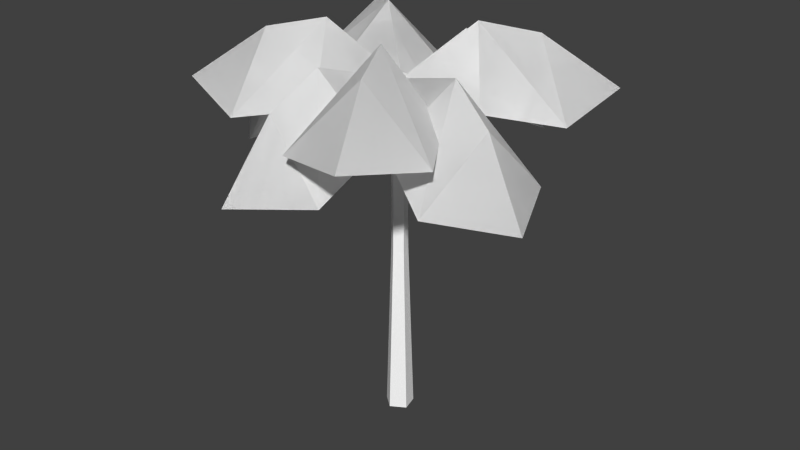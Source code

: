 # Source: SI_PalmTree_Improved.blend  (saved by Blender 2.70.0; exported with 4.5.12 LTS)
import bpy
from mathutils import Matrix  # noqa: F401  (used for matrix-valued properties, if any)

bpy.ops.wm.read_factory_settings(use_empty=True)
scene = bpy.context.scene
scene.name = 'Scene'

# ---- collections
col_collection_1 = bpy.data.collections.new('Collection 1'); scene.collection.children.link(col_collection_1)

# ---- materials (node trees are filled in below, after node groups)
mat_yasi_01 = bpy.data.materials.new('yasi_01')
mat_yasi_01.alpha_threshold = 0.0
mat_yasi_01.use_transparent_shadow = False
mat_yasi_01.diffuse_color = (1.0, 1.0, 1.0, 1.0)
mat_yasi_01.specular_color = (0.0, 0.0, 0.0)
mat_yasi_01.roughness = 0.5
mat_yasi_01.specular_intensity = 1.0
mat_yasi_01.line_color = (0.0, 0.0, 0.0, 1.0)
mat_yasi = bpy.data.materials.new('yasi')
mat_yasi.alpha_threshold = 0.0
mat_yasi.use_transparent_shadow = False
mat_yasi.diffuse_color = (1.0, 1.0, 1.0, 1.0)
mat_yasi.specular_color = (0.0, 0.0, 0.0)
mat_yasi.roughness = 0.5
mat_yasi.specular_intensity = 1.0
mat_yasi.line_color = (0.0, 0.0, 0.0, 1.0)
mat_yasi_01_dup = bpy.data.materials.new('yasi_01_dup')
mat_yasi_01_dup.alpha_threshold = 0.0
mat_yasi_01_dup.use_transparent_shadow = False
mat_yasi_01_dup.diffuse_color = (1.0, 1.0, 1.0, 1.0)
mat_yasi_01_dup.roughness = 0.5
mat_yasi_01_dup.line_color = (0.0, 0.0, 0.0, 1.0)

# ---- material node trees

# ---- world
world_world = bpy.data.worlds.new('World'); scene.world = world_world
world_world.color = (0.05088, 0.05088, 0.05088)
world_world.use_sun_shadow = False
world_world.sun_shadow_jitter_overblur = 0.0
world_world.cycles.sampling_method = 'MANUAL'
world_world.cycles.sample_map_resolution = 256

# ---- meshes
me_r0 = bpy.data.meshes.new('r0')
me_r0.from_pydata([(0.01314, 0.000593, 0.03461), (0.0522, 0.000105, 0.01019), (0.01443, 0.482, 0.01924), (0.0376, 0.482, 0.004345), (0.0146, 0.9557, 0.01654), (0.03511, 0.9557, 0.003359), (-0.02202, 0.000105, 0.005312), (-0.007074, 0.482, 0.001588), (-0.004444, 0.9557, 0.0009179), (0.04097, 0.000105, -0.03424), (0.03098, 0.482, -0.02213), (0.02925, 0.9557, -0.02008), (-0.004932, -0.000871, -0.03766), (0.003405, 0.482, -0.02433), (0.004834, 0.9557, -0.02203), (0.0292, 0.8846, 0.4077), (0.2448, 0.921, 0.4727), (0.161, 1.059, 0.2934), (0.3333, 0.8846, 0.2659), (0.09775, 1.089, 0.1575), (0.2278, 0.9086, 0.09657), (0.02158, 0.945, -0.005968), (0.4188, 0.8846, -0.1202), (0.4259, 0.921, -0.3452), (0.2741, 1.059, -0.2181), (0.2032, 0.8846, -0.3775), (0.1593, 1.089, -0.1214), (0.0667, 0.9086, -0.2321), (-0.3897, 0.8846, 0.03739), (-0.436, 0.921, 0.2583), (-0.2644, 1.059, 0.1593), (-0.2222, 0.8846, 0.3286), (-0.1343, 1.089, 0.08427), (-0.06221, 0.9086, 0.2091), (-0.1601, 0.8846, -0.3775), (-0.3833, 0.921, -0.3452), (-0.2315, 1.059, -0.2181), (-0.3763, 0.8846, -0.1202), (-0.1167, 1.089, -0.1214), (-0.2093, 0.9086, -0.01124), (-0.03291, 0.9086, 0.2179), (-0.02412, 0.9086, -0.2321), (0.2519, 0.9086, -0.01124), (-0.2063, 0.9086, -0.04054), (0.1183, 0.8528, 0.1944), (-0.03891, 1.02, 0.2195), (0.09891, 0.7618, 0.3727), (-0.06975, 0.9395, 0.346), (-0.101, 0.7415, 0.4805), (-0.2268, 0.7575, 0.2903), (0.0212, 0.9477, -0.003587), (0.2305, 0.8517, -0.08131), (0.2449, 1.02, 0.07536), (0.4055, 0.7591, -0.04713), (0.3674, 0.9387, 0.1172), (0.4965, 0.7399, 0.1609), (-0.3363, 0.7544, -0.1401), (-0.4755, 0.7409, 0.04052), (-0.3393, 0.9391, 0.02312), (-0.3092, 0.7646, 0.1946), (-0.21, 1.02, 0.01028), (-0.1349, 0.8556, 0.1536), (-0.1586, 0.8467, -0.1335), (0.2974, 0.759, 0.2705), (0.2241, 0.7652, -0.3396), (0.06998, 0.7433, -0.5062), (0.05258, 0.9401, -0.3679), (-0.1102, 0.7552, -0.3672), (0.03974, 1.02, -0.2378), (-0.104, 0.8459, -0.1882), (0.1831, 0.8546, -0.1644), (0.1376, 0.8517, 0.1908), (-0.1612, 0.849, 0.1241), (0.0292, 0.8846, 0.4077), (0.2448, 0.921, 0.4727), (0.161, 1.059, 0.2934), (0.3333, 0.8846, 0.2659), (0.09775, 1.089, 0.1575), (0.2278, 0.9086, 0.09657), (0.02158, 0.945, -0.005968), (0.4188, 0.8846, -0.1202), (0.4259, 0.921, -0.3452), (0.2741, 1.059, -0.2181), (0.2032, 0.8846, -0.3775), (0.1593, 1.089, -0.1214), (0.0667, 0.9086, -0.2321), (-0.3897, 0.8846, 0.03739), (-0.436, 0.921, 0.2583), (-0.2644, 1.059, 0.1593), (-0.2222, 0.8846, 0.3286), (-0.1343, 1.089, 0.08427), (-0.06221, 0.9086, 0.2091), (-0.1601, 0.8846, -0.3775), (-0.3833, 0.921, -0.3452), (-0.2315, 1.059, -0.2181), (-0.3763, 0.8846, -0.1202), (-0.1167, 1.089, -0.1214), (-0.2093, 0.9086, -0.01124), (-0.03291, 0.9086, 0.2179), (-0.02412, 0.9086, -0.2321), (0.2519, 0.9086, -0.01124), (-0.2063, 0.9086, -0.04054), (0.1183, 0.8528, 0.1944), (-0.03891, 1.02, 0.2195), (0.09891, 0.7618, 0.3727), (-0.06975, 0.9395, 0.346), (-0.101, 0.7415, 0.4805), (-0.2268, 0.7575, 0.2903), (0.0212, 0.9477, -0.003587), (0.2305, 0.8517, -0.08131), (0.2449, 1.02, 0.07536), (0.4055, 0.7591, -0.04713), (0.3674, 0.9387, 0.1172), (0.4965, 0.7399, 0.1609), (-0.3363, 0.7544, -0.1401), (-0.4755, 0.7409, 0.04052), (-0.3393, 0.9391, 0.02312), (-0.3092, 0.7646, 0.1946), (-0.21, 1.02, 0.01028), (-0.1349, 0.8556, 0.1536), (-0.1586, 0.8467, -0.1335), (0.2974, 0.759, 0.2705), (0.2241, 0.7652, -0.3396), (0.06998, 0.7433, -0.5062), (0.05258, 0.9401, -0.3679), (-0.1102, 0.7552, -0.3672), (0.03974, 1.02, -0.2378), (-0.104, 0.8459, -0.1882), (0.1831, 0.8546, -0.1644), (0.1376, 0.8517, 0.1908), (-0.1612, 0.849, 0.1241)], [], [(0, 1, 2), (3, 2, 1), (2, 3, 4), (5, 4, 3), (6, 0, 7), (7, 0, 2), (7, 2, 8), (4, 8, 2), (1, 9, 3), (10, 3, 9), (3, 10, 5), (11, 5, 10), (9, 12, 10), (13, 10, 12), (10, 13, 11), (14, 11, 13), (12, 6, 13), (7, 13, 6), (13, 7, 14), (8, 14, 7), (15, 16, 17), (18, 17, 16), (17, 18, 19), (20, 19, 18), (19, 20, 21), (22, 23, 24), (25, 24, 23), (24, 25, 26), (27, 26, 25), (26, 27, 21), (28, 29, 30), (31, 30, 29), (30, 31, 32), (33, 32, 31), (32, 33, 21), (34, 35, 36), (37, 36, 35), (36, 37, 38), (39, 38, 37), (38, 39, 21), (17, 19, 15), (40, 15, 19), (36, 38, 34), (41, 34, 38), (24, 26, 22), (42, 22, 26), (30, 32, 28), (43, 28, 32), (40, 19, 21), (42, 26, 21), (43, 32, 21), (41, 38, 21), (72, 49, 45), (47, 45, 49), (44, 45, 46), (71, 63, 52), (54, 52, 63), (51, 52, 53), (56, 57, 58), (59, 58, 57), (58, 59, 60), (61, 60, 59), (60, 61, 50), (47, 46, 45), (46, 47, 48), (58, 60, 56), (62, 56, 60), (54, 53, 52), (53, 54, 55), (49, 48, 47), (63, 55, 54), (62, 60, 50), (64, 65, 66), (67, 66, 65), (66, 67, 68), (69, 68, 67), (66, 68, 64), (70, 64, 68), (72, 45, 50), (45, 44, 50), (71, 52, 50), (52, 51, 50), (68, 69, 50), (70, 68, 50), (4, 5, 11), (8, 4, 11), (14, 8, 11), (73, 75, 74), (76, 74, 75), (75, 77, 76), (78, 76, 77), (77, 79, 78), (80, 82, 81), (83, 81, 82), (82, 84, 83), (85, 83, 84), (84, 79, 85), (86, 88, 87), (89, 87, 88), (88, 90, 89), (91, 89, 90), (90, 79, 91), (92, 94, 93), (95, 93, 94), (94, 96, 95), (97, 95, 96), (96, 79, 97), (75, 73, 77), (98, 77, 73), (94, 92, 96), (99, 96, 92), (82, 80, 84), (100, 84, 80), (88, 86, 90), (101, 90, 86), (98, 79, 77), (100, 79, 84), (101, 79, 90), (99, 79, 96), (130, 103, 107), (105, 107, 103), (102, 104, 103), (129, 110, 121), (112, 121, 110), (109, 111, 110), (114, 116, 115), (117, 115, 116), (116, 118, 117), (119, 117, 118), (118, 108, 119), (105, 103, 104), (104, 106, 105), (116, 114, 118), (120, 118, 114), (112, 110, 111), (111, 113, 112), (107, 105, 106), (121, 112, 113), (120, 108, 118), (122, 124, 123), (125, 123, 124), (124, 126, 125), (127, 125, 126), (124, 122, 126), (128, 126, 122), (130, 108, 103), (103, 108, 102), (129, 108, 110), (110, 108, 109), (126, 108, 127), (128, 108, 126)])
me_r0.polygons.foreach_set('material_index', [1, 1, 1, 1, 1, 1, 1, 1, 1, 1, 1, 1, 1, 1, 1, 1, 1, 1, 1, 1, 0, 0, 0, 0, 0, 0, 0, 0, 0, 0, 0, 0, 0, 0, 0, 0, 0, 0, 0, 0, 0, 0, 0, 0, 0, 0, 0, 0, 0, 0, 0, 0, 0, 0, 0, 0, 0, 0, 0, 0, 0, 0, 0, 0, 0, 0, 0, 0, 0, 0, 0, 0, 0, 0, 0, 0, 0, 0, 0, 0, 0, 0, 0, 0, 1, 1, 1, 2, 2, 2, 2, 2, 2, 2, 2, 2, 2, 2, 2, 2, 2, 2, 2, 2, 2, 2, 2, 2, 2, 2, 2, 2, 2, 2, 2, 2, 2, 2, 2, 2, 2, 2, 2, 2, 2, 2, 2, 2, 2, 2, 2, 2, 2, 2, 2, 2, 2, 2, 2, 2, 2, 2, 2, 2, 2, 2, 2, 2, 2, 2, 2])
_uv = me_r0.uv_layers.new(name='UVMap')
_uv.uv.foreach_set('vector', [5.197, 0.9688, 5.406, 0.9707, 5.197, 0.01758, 5.406, 0.01758, 5.197, 0.01758, 5.406, 0.9707, 5.197, 0.01758, 5.406, 0.01758, 5.197, -2.961, 5.406, -2.961, 5.197, -2.961, 5.406, 0.01758, 4.994, 0.9688, 5.197, 0.9688, 4.994, 0.01758, 4.994, 0.01758, 5.197, 0.9688, 5.197, 0.01758, 4.994, 0.01758, 5.197, 0.01758, 4.994, -2.961, 5.197, -2.961, 4.994, -2.961, 5.197, 0.01758, 5.406, 0.9707, 5.596, 0.9707, 5.406, 0.01758, 5.596, 0.01758, 5.406, 0.01758, 5.596, 0.9707, 5.406, 0.01758, 5.596, 0.01758, 5.406, -2.961, 5.596, -2.961, 5.406, -2.961, 5.596, 0.01758, 5.596, 0.9707, 5.791, 0.9727, 5.596, 0.01758, 5.791, 0.01758, 5.596, 0.01758, 5.791, 0.9727, 5.596, 0.01758, 5.791, 0.01758, 5.596, -2.961, 5.791, -2.961, 5.596, -2.961, 5.791, 0.01758, 5.791, 0.9727, 5.973, 0.9688, 5.791, 0.01758, 5.973, 0.01758, 5.791, 0.01758, 5.973, 0.9688, 5.791, 0.01758, 5.973, 0.01758, 5.791, -2.961, 5.973, -2.961, 5.791, -2.961, 5.973, 0.01758, -0.004395, 0.2842, 0.4976, 0.08008, 0.4976, 0.3428, 0.9985, 0.2842, 0.4976, 0.3428, 0.4976, 0.08008, 0.4976, 0.3428, 0.9985, 0.2842, 0.4976, 0.6055, 0.9985, 0.6094, 0.4976, 0.6055, 0.9985, 0.2842, 0.4976, 0.6055, 0.9985, 0.6094, 0.4976, 0.9834, -0.004395, 0.2842, 0.4976, 0.08008, 0.4976, 0.3428, 0.9985, 0.2842, 0.4976, 0.3428, 0.4976, 0.08008, 0.4976, 0.3428, 0.9985, 0.2842, 0.4976, 0.6055, 0.9985, 0.6094, 0.4976, 0.6055, 0.9985, 0.2842, 0.4976, 0.6055, 0.9985, 0.6094, 0.4976, 0.9834, -0.004395, 0.2842, 0.4976, 0.08008, 0.4976, 0.3428, 0.9985, 0.2842, 0.4976, 0.3428, 0.4976, 0.08008, 0.4976, 0.3428, 0.9985, 0.2842, 0.4976, 0.6055, 0.9985, 0.6094, 0.4976, 0.6055, 0.9985, 0.2842, 0.4976, 0.6055, 0.9985, 0.6094, 0.4976, 0.9834, -0.004395, 0.2842, 0.4976, 0.08008, 0.4976, 0.3428, 0.9985, 0.2842, 0.4976, 0.3428, 0.4976, 0.08008, 0.4976, 0.3428, 0.9985, 0.2842, 0.4976, 0.6055, 0.9985, 0.6094, 0.4976, 0.6055, 0.9985, 0.2842, 0.4976, 0.6055, 0.9985, 0.6094, 0.4976, 0.9834, 0.4976, 0.3428, 0.4976, 0.6055, -0.004395, 0.2842, -0.004395, 0.6094, -0.004395, 0.2842, 0.4976, 0.6055, 0.4976, 0.3428, 0.4976, 0.6055, -0.004395, 0.2842, -0.004395, 0.6094, -0.004395, 0.2842, 0.4976, 0.6055, 0.4976, 0.3428, 0.4976, 0.6055, -0.004395, 0.2842, -0.004395, 0.6094, -0.004395, 0.2842, 0.4976, 0.6055, 0.4976, 0.3428, 0.4976, 0.6055, -0.004395, 0.2842, -0.004395, 0.6094, -0.004395, 0.2842, 0.4976, 0.6055, -0.004395, 0.6094, 0.4976, 0.6055, 0.4976, 0.9834, -0.004395, 0.6094, 0.4976, 0.6055, 0.4976, 0.9834, -0.004395, 0.6094, 0.4976, 0.6055, 0.4976, 0.9834, -0.004395, 0.6094, 0.4976, 0.6055, 0.4976, 0.9834, -0.004395, 0.6094, -0.004395, 0.2842, 0.4976, 0.6055, 0.4976, 0.3428, 0.4976, 0.6055, -0.004395, 0.2842, 0.9985, 0.6094, 0.4976, 0.6055, 0.9985, 0.2842, -0.004395, 0.6094, -0.004395, 0.2842, 0.4976, 0.6055, 0.4976, 0.3428, 0.4976, 0.6055, -0.004395, 0.2842, 0.9985, 0.6094, 0.4976, 0.6055, 0.9985, 0.2842, -0.004395, 0.2842, 0.4976, 0.08008, 0.4976, 0.3428, 0.9985, 0.2842, 0.4976, 0.3428, 0.4976, 0.08008, 0.4976, 0.3428, 0.9985, 0.2842, 0.4976, 0.6055, 0.9985, 0.6094, 0.4976, 0.6055, 0.9985, 0.2842, 0.4976, 0.6055, 0.9985, 0.6094, 0.4976, 0.9834, 0.4976, 0.3428, 0.9985, 0.2842, 0.4976, 0.6055, 0.9985, 0.2842, 0.4976, 0.3428, 0.4976, 0.08008, 0.4976, 0.3428, 0.4976, 0.6055, -0.004395, 0.2842, -0.004395, 0.6094, -0.004395, 0.2842, 0.4976, 0.6055, 0.4976, 0.3428, 0.9985, 0.2842, 0.4976, 0.6055, 0.9985, 0.2842, 0.4976, 0.3428, 0.4976, 0.08008, -0.004395, 0.2842, 0.4976, 0.08008, 0.4976, 0.3428, -0.004395, 0.2842, 0.4976, 0.08008, 0.4976, 0.3428, -0.004395, 0.6094, 0.4976, 0.6055, 0.4976, 0.9834, -0.004395, 0.2842, 0.4976, 0.08008, 0.4976, 0.3428, 0.9985, 0.2842, 0.4976, 0.3428, 0.4976, 0.08008, 0.4976, 0.3428, 0.9985, 0.2842, 0.4976, 0.6055, 0.9985, 0.6094, 0.4976, 0.6055, 0.9985, 0.2842, 0.4976, 0.3428, 0.4976, 0.6055, -0.004395, 0.2842, -0.004395, 0.6094, -0.004395, 0.2842, 0.4976, 0.6055, -0.004395, 0.6094, 0.4976, 0.6055, 0.4976, 0.9834, 0.4976, 0.6055, 0.9985, 0.6094, 0.4976, 0.9834, -0.004395, 0.6094, 0.4976, 0.6055, 0.4976, 0.9834, 0.4976, 0.6055, 0.9985, 0.6094, 0.4976, 0.9834, 0.4976, 0.6055, 0.9985, 0.6094, 0.4976, 0.9834, -0.004395, 0.6094, 0.4976, 0.6055, 0.4976, 0.9834, 2.365, 0.8066, 2.357, 0.4766, -0.5, 1.0, 2.365, 1.156, 2.357, 0.8418, -0.5, 1.0, 2.357, -0.4766, 2.365, -0.8066, -0.5, -1.0, -0.004395, 0.2842, 0.4976, 0.3428, 0.4976, 0.08008, 0.9985, 0.2842, 0.4976, 0.08008, 0.4976, 0.3428, 0.4976, 0.3428, 0.4976, 0.6055, 0.9985, 0.2842, 0.9985, 0.6094, 0.9985, 0.2842, 0.4976, 0.6055, 0.4976, 0.6055, 0.4976, 0.9834, 0.9985, 0.6094, -0.004395, 0.2842, 0.4976, 0.3428, 0.4976, 0.08008, 0.9985, 0.2842, 0.4976, 0.08008, 0.4976, 0.3428, 0.4976, 0.3428, 0.4976, 0.6055, 0.9985, 0.2842, 0.9985, 0.6094, 0.9985, 0.2842, 0.4976, 0.6055, 0.4976, 0.6055, 0.4976, 0.9834, 0.9985, 0.6094, -0.004395, 0.2842, 0.4976, 0.3428, 0.4976, 0.08008, 0.9985, 0.2842, 0.4976, 0.08008, 0.4976, 0.3428, 0.4976, 0.3428, 0.4976, 0.6055, 0.9985, 0.2842, 0.9985, 0.6094, 0.9985, 0.2842, 0.4976, 0.6055, 0.4976, 0.6055, 0.4976, 0.9834, 0.9985, 0.6094, -0.004395, 0.2842, 0.4976, 0.3428, 0.4976, 0.08008, 0.9985, 0.2842, 0.4976, 0.08008, 0.4976, 0.3428, 0.4976, 0.3428, 0.4976, 0.6055, 0.9985, 0.2842, 0.9985, 0.6094, 0.9985, 0.2842, 0.4976, 0.6055, 0.4976, 0.6055, 0.4976, 0.9834, 0.9985, 0.6094, 0.4976, 0.3428, -0.004395, 0.2842, 0.4976, 0.6055, -0.004395, 0.6094, 0.4976, 0.6055, -0.004395, 0.2842, 0.4976, 0.3428, -0.004395, 0.2842, 0.4976, 0.6055, -0.004395, 0.6094, 0.4976, 0.6055, -0.004395, 0.2842, 0.4976, 0.3428, -0.004395, 0.2842, 0.4976, 0.6055, -0.004395, 0.6094, 0.4976, 0.6055, -0.004395, 0.2842, 0.4976, 0.3428, -0.004395, 0.2842, 0.4976, 0.6055, -0.004395, 0.6094, 0.4976, 0.6055, -0.004395, 0.2842, -0.004395, 0.6094, 0.4976, 0.9834, 0.4976, 0.6055, -0.004395, 0.6094, 0.4976, 0.9834, 0.4976, 0.6055, -0.004395, 0.6094, 0.4976, 0.9834, 0.4976, 0.6055, -0.004395, 0.6094, 0.4976, 0.9834, 0.4976, 0.6055, -0.004395, 0.6094, 0.4976, 0.6055, -0.004395, 0.2842, 0.4976, 0.3428, -0.004395, 0.2842, 0.4976, 0.6055, 0.9985, 0.6094, 0.9985, 0.2842, 0.4976, 0.6055, -0.004395, 0.6094, 0.4976, 0.6055, -0.004395, 0.2842, 0.4976, 0.3428, -0.004395, 0.2842, 0.4976, 0.6055, 0.9985, 0.6094, 0.9985, 0.2842, 0.4976, 0.6055, -0.004395, 0.2842, 0.4976, 0.3428, 0.4976, 0.08008, 0.9985, 0.2842, 0.4976, 0.08008, 0.4976, 0.3428, 0.4976, 0.3428, 0.4976, 0.6055, 0.9985, 0.2842, 0.9985, 0.6094, 0.9985, 0.2842, 0.4976, 0.6055, 0.4976, 0.6055, 0.4976, 0.9834, 0.9985, 0.6094, 0.4976, 0.3428, 0.4976, 0.6055, 0.9985, 0.2842, 0.9985, 0.2842, 0.4976, 0.08008, 0.4976, 0.3428, 0.4976, 0.3428, -0.004395, 0.2842, 0.4976, 0.6055, -0.004395, 0.6094, 0.4976, 0.6055, -0.004395, 0.2842, 0.4976, 0.3428, 0.4976, 0.6055, 0.9985, 0.2842, 0.9985, 0.2842, 0.4976, 0.08008, 0.4976, 0.3428, -0.004395, 0.2842, 0.4976, 0.3428, 0.4976, 0.08008, -0.004395, 0.2842, 0.4976, 0.3428, 0.4976, 0.08008, -0.004395, 0.6094, 0.4976, 0.9834, 0.4976, 0.6055, -0.004395, 0.2842, 0.4976, 0.3428, 0.4976, 0.08008, 0.9985, 0.2842, 0.4976, 0.08008, 0.4976, 0.3428, 0.4976, 0.3428, 0.4976, 0.6055, 0.9985, 0.2842, 0.9985, 0.6094, 0.9985, 0.2842, 0.4976, 0.6055, 0.4976, 0.3428, -0.004395, 0.2842, 0.4976, 0.6055, -0.004395, 0.6094, 0.4976, 0.6055, -0.004395, 0.2842, -0.004395, 0.6094, 0.4976, 0.9834, 0.4976, 0.6055, 0.4976, 0.6055, 0.4976, 0.9834, 0.9985, 0.6094, -0.004395, 0.6094, 0.4976, 0.9834, 0.4976, 0.6055, 0.4976, 0.6055, 0.4976, 0.9834, 0.9985, 0.6094, 0.4976, 0.6055, 0.4976, 0.9834, 0.9985, 0.6094, -0.004395, 0.6094, 0.4976, 0.9834, 0.4976, 0.6055])
_ca = me_r0.color_attributes.new('Col', 'BYTE_COLOR', 'CORNER')
_ca.data.foreach_set('color', [1.0, 0.9301, 0.2789, 1.0, 1.0, 0.9301, 0.2789, 1.0, 0.8714, 1.0, 0.4452, 1.0, 0.8714, 1.0, 0.4452, 1.0, 0.8714, 1.0, 0.4452, 1.0, 1.0, 0.9301, 0.2789, 1.0, 0.8714, 1.0, 0.4452, 1.0, 0.8714, 1.0, 0.4452, 1.0, 0.4735, 1.0, 0.4072, 1.0, 0.4735, 1.0, 0.4072, 1.0, 0.4735, 1.0, 0.4072, 1.0, 0.8714, 1.0, 0.4452, 1.0, 1.0, 0.9301, 0.2789, 1.0, 1.0, 0.9301, 0.2789, 1.0, 0.8714, 1.0, 0.4452, 1.0, 0.8714, 1.0, 0.4452, 1.0, 1.0, 0.9301, 0.2789, 1.0, 0.8714, 1.0, 0.4452, 1.0, 0.8714, 1.0, 0.4452, 1.0, 0.8714, 1.0, 0.4452, 1.0, 0.4735, 1.0, 0.4072, 1.0, 0.4735, 1.0, 0.4072, 1.0, 0.4735, 1.0, 0.4072, 1.0, 0.8714, 1.0, 0.4452, 1.0, 1.0, 0.9301, 0.2789, 1.0, 1.0, 0.9301, 0.2789, 1.0, 0.8714, 1.0, 0.4452, 1.0, 0.8714, 1.0, 0.4452, 1.0, 0.8714, 1.0, 0.4452, 1.0, 1.0, 0.9301, 0.2789, 1.0, 0.8714, 1.0, 0.4452, 1.0, 0.8714, 1.0, 0.4452, 1.0, 0.4735, 1.0, 0.4072, 1.0, 0.4735, 1.0, 0.4072, 1.0, 0.4735, 1.0, 0.4072, 1.0, 0.8714, 1.0, 0.4452, 1.0, 1.0, 0.9301, 0.2789, 1.0, 1.0, 0.9301, 0.2789, 1.0, 0.8714, 1.0, 0.4452, 1.0, 0.8714, 1.0, 0.4452, 1.0, 0.8714, 1.0, 0.4452, 1.0, 1.0, 0.9301, 0.2789, 1.0, 0.8714, 1.0, 0.4452, 1.0, 0.8714, 1.0, 0.4452, 1.0, 0.4735, 1.0, 0.4072, 1.0, 0.4735, 1.0, 0.4072, 1.0, 0.4735, 1.0, 0.4072, 1.0, 0.8714, 1.0, 0.4452, 1.0, 1.0, 0.9301, 0.2789, 1.0, 1.0, 0.9301, 0.2789, 1.0, 0.8714, 1.0, 0.4452, 1.0, 0.8714, 1.0, 0.4452, 1.0, 0.8714, 1.0, 0.4452, 1.0, 1.0, 0.9301, 0.2789, 1.0, 0.8714, 1.0, 0.4452, 1.0, 0.8714, 1.0, 0.4452, 1.0, 0.4735, 1.0, 0.4072, 1.0, 0.4735, 1.0, 0.4072, 1.0, 0.4735, 1.0, 0.4072, 1.0, 0.8714, 1.0, 0.4452, 1.0, 1.0, 1.0, 1.0, 1.0, 1.0, 1.0, 1.0, 1.0, 1.0, 1.0, 1.0, 1.0, 1.0, 1.0, 1.0, 1.0, 1.0, 1.0, 1.0, 1.0, 1.0, 1.0, 1.0, 1.0, 1.0, 1.0, 1.0, 1.0, 1.0, 1.0, 1.0, 1.0, 1.0, 1.0, 1.0, 1.0, 1.0, 1.0, 1.0, 1.0, 1.0, 1.0, 1.0, 1.0, 1.0, 1.0, 1.0, 1.0, 1.0, 1.0, 1.0, 1.0, 1.0, 1.0, 1.0, 1.0, 1.0, 1.0, 1.0, 1.0, 1.0, 1.0, 1.0, 1.0, 1.0, 1.0, 1.0, 1.0, 1.0, 1.0, 1.0, 1.0, 1.0, 1.0, 1.0, 1.0, 1.0, 1.0, 1.0, 1.0, 1.0, 1.0, 1.0, 1.0, 1.0, 1.0, 1.0, 1.0, 1.0, 1.0, 1.0, 1.0, 1.0, 1.0, 1.0, 1.0, 1.0, 1.0, 1.0, 1.0, 1.0, 1.0, 1.0, 1.0, 1.0, 1.0, 1.0, 1.0, 1.0, 1.0, 1.0, 1.0, 1.0, 1.0, 1.0, 1.0, 1.0, 1.0, 1.0, 1.0, 1.0, 1.0, 1.0, 1.0, 1.0, 1.0, 1.0, 1.0, 1.0, 1.0, 1.0, 1.0, 1.0, 1.0, 1.0, 1.0, 1.0, 1.0, 1.0, 1.0, 1.0, 1.0, 1.0, 1.0, 1.0, 1.0, 1.0, 1.0, 1.0, 1.0, 1.0, 1.0, 1.0, 1.0, 1.0, 1.0, 1.0, 1.0, 1.0, 1.0, 1.0, 1.0, 1.0, 1.0, 1.0, 1.0, 1.0, 1.0, 1.0, 1.0, 1.0, 1.0, 1.0, 1.0, 1.0, 1.0, 1.0, 1.0, 1.0, 1.0, 1.0, 1.0, 1.0, 1.0, 1.0, 1.0, 1.0, 1.0, 1.0, 1.0, 1.0, 1.0, 1.0, 1.0, 1.0, 1.0, 1.0, 1.0, 1.0, 1.0, 1.0, 1.0, 1.0, 1.0, 1.0, 1.0, 1.0, 1.0, 1.0, 1.0, 1.0, 1.0, 1.0, 1.0, 1.0, 1.0, 1.0, 1.0, 1.0, 1.0, 1.0, 1.0, 1.0, 1.0, 1.0, 1.0, 1.0, 1.0, 1.0, 1.0, 1.0, 1.0, 1.0, 1.0, 1.0, 1.0, 1.0, 1.0, 1.0, 1.0, 1.0, 1.0, 1.0, 1.0, 1.0, 1.0, 1.0, 1.0, 1.0, 1.0, 1.0, 1.0, 1.0, 1.0, 1.0, 1.0, 1.0, 1.0, 1.0, 1.0, 1.0, 1.0, 1.0, 1.0, 1.0, 1.0, 1.0, 1.0, 1.0, 1.0, 1.0, 1.0, 1.0, 1.0, 1.0, 1.0, 1.0, 1.0, 1.0, 1.0, 1.0, 1.0, 1.0, 1.0, 1.0, 1.0, 1.0, 1.0, 1.0, 1.0, 1.0, 1.0, 1.0, 1.0, 1.0, 1.0, 1.0, 1.0, 1.0, 1.0, 1.0, 1.0, 1.0, 1.0, 1.0, 1.0, 1.0, 1.0, 1.0, 1.0, 1.0, 1.0, 1.0, 1.0, 1.0, 1.0, 1.0, 1.0, 1.0, 1.0, 1.0, 1.0, 1.0, 1.0, 1.0, 1.0, 1.0, 1.0, 1.0, 1.0, 1.0, 1.0, 1.0, 1.0, 1.0, 1.0, 1.0, 1.0, 1.0, 1.0, 1.0, 1.0, 1.0, 1.0, 1.0, 1.0, 1.0, 1.0, 1.0, 1.0, 1.0, 1.0, 1.0, 1.0, 1.0, 1.0, 1.0, 1.0, 1.0, 1.0, 1.0, 1.0, 1.0, 1.0, 1.0, 1.0, 1.0, 1.0, 1.0, 1.0, 1.0, 1.0, 1.0, 1.0, 1.0, 1.0, 1.0, 1.0, 1.0, 1.0, 1.0, 1.0, 1.0, 1.0, 1.0, 1.0, 1.0, 1.0, 1.0, 1.0, 1.0, 1.0, 1.0, 1.0, 1.0, 1.0, 1.0, 1.0, 1.0, 1.0, 1.0, 1.0, 1.0, 1.0, 1.0, 1.0, 1.0, 1.0, 1.0, 1.0, 1.0, 1.0, 1.0, 1.0, 1.0, 1.0, 1.0, 1.0, 1.0, 1.0, 1.0, 1.0, 1.0, 1.0, 1.0, 1.0, 1.0, 1.0, 1.0, 1.0, 1.0, 1.0, 1.0, 1.0, 1.0, 1.0, 1.0, 1.0, 1.0, 1.0, 1.0, 1.0, 1.0, 1.0, 1.0, 1.0, 1.0, 1.0, 1.0, 1.0, 1.0, 1.0, 1.0, 1.0, 1.0, 1.0, 1.0, 1.0, 1.0, 1.0, 1.0, 1.0, 1.0, 1.0, 1.0, 1.0, 1.0, 1.0, 1.0, 1.0, 1.0, 1.0, 1.0, 1.0, 1.0, 1.0, 1.0, 1.0, 1.0, 1.0, 1.0, 1.0, 1.0, 1.0, 1.0, 1.0, 1.0, 1.0, 1.0, 1.0, 1.0, 1.0, 1.0, 1.0, 1.0, 1.0, 1.0, 1.0, 1.0, 1.0, 1.0, 1.0, 1.0, 1.0, 1.0, 1.0, 1.0, 1.0, 1.0, 1.0, 1.0, 1.0, 1.0, 1.0, 1.0, 1.0, 1.0, 1.0, 1.0, 1.0, 1.0, 1.0, 1.0, 1.0, 1.0, 1.0, 1.0, 1.0, 1.0, 1.0, 1.0, 1.0, 1.0, 1.0, 1.0, 1.0, 1.0, 1.0, 1.0, 1.0, 1.0, 1.0, 1.0, 1.0, 1.0, 1.0, 1.0, 1.0, 1.0, 1.0, 1.0, 1.0, 1.0, 1.0, 1.0, 1.0, 1.0, 1.0, 1.0, 1.0, 1.0, 1.0, 1.0, 1.0, 1.0, 1.0, 1.0, 1.0, 1.0, 1.0, 1.0, 1.0, 1.0, 1.0, 1.0, 1.0, 1.0, 1.0, 1.0, 1.0, 1.0, 1.0, 1.0, 1.0, 1.0, 1.0, 1.0, 1.0, 1.0, 1.0, 1.0, 1.0, 1.0, 1.0, 1.0, 1.0, 1.0, 1.0, 1.0, 1.0, 1.0, 1.0, 1.0, 1.0, 1.0, 1.0, 1.0, 1.0, 1.0, 1.0, 1.0, 1.0, 1.0, 1.0, 1.0, 1.0, 1.0, 1.0, 1.0, 1.0, 1.0, 1.0, 1.0, 1.0, 1.0, 1.0, 1.0, 1.0, 1.0, 1.0, 1.0, 1.0, 1.0, 1.0, 1.0, 1.0, 1.0, 1.0, 1.0, 1.0, 1.0, 1.0, 1.0, 1.0, 1.0, 1.0, 1.0, 1.0, 1.0, 1.0, 1.0, 1.0, 1.0, 1.0, 1.0, 1.0, 1.0, 1.0, 1.0, 1.0, 1.0, 1.0, 1.0, 1.0, 1.0, 1.0, 1.0, 1.0, 1.0, 1.0, 1.0, 1.0, 1.0, 1.0, 1.0, 1.0, 1.0, 1.0, 1.0, 1.0, 1.0, 1.0, 1.0, 1.0, 1.0, 1.0, 1.0, 1.0, 1.0, 1.0, 1.0, 1.0, 1.0, 1.0, 1.0, 1.0, 1.0, 1.0, 1.0, 1.0, 1.0, 1.0, 1.0, 1.0, 1.0, 1.0, 1.0, 1.0, 1.0, 1.0, 1.0, 1.0, 1.0, 1.0, 1.0, 1.0, 1.0, 1.0, 1.0, 1.0, 1.0, 1.0, 1.0, 1.0, 1.0, 1.0, 1.0, 1.0, 1.0, 1.0, 1.0, 1.0, 1.0, 1.0, 1.0, 1.0, 1.0, 1.0, 1.0, 1.0, 1.0, 1.0, 1.0, 1.0, 1.0, 1.0, 1.0, 1.0, 1.0, 1.0, 1.0, 1.0, 1.0, 1.0, 1.0, 1.0, 1.0, 1.0, 1.0, 1.0, 1.0, 1.0, 1.0, 1.0, 1.0, 1.0, 1.0, 1.0, 0.4735, 1.0, 0.4072, 1.0, 0.4735, 1.0, 0.4072, 1.0, 0.4735, 1.0, 0.4072, 1.0, 0.4735, 1.0, 0.4072, 1.0, 0.4735, 1.0, 0.4072, 1.0, 0.4735, 1.0, 0.4072, 1.0, 0.4735, 1.0, 0.4072, 1.0, 0.4735, 1.0, 0.4072, 1.0, 0.4735, 1.0, 0.4072, 1.0, 1.0, 1.0, 1.0, 1.0, 1.0, 1.0, 1.0, 1.0, 1.0, 1.0, 1.0, 1.0, 1.0, 1.0, 1.0, 1.0, 1.0, 1.0, 1.0, 1.0, 1.0, 1.0, 1.0, 1.0, 1.0, 1.0, 1.0, 1.0, 1.0, 1.0, 1.0, 1.0, 1.0, 1.0, 1.0, 1.0, 1.0, 1.0, 1.0, 1.0, 1.0, 1.0, 1.0, 1.0, 1.0, 1.0, 1.0, 1.0, 1.0, 1.0, 1.0, 1.0, 1.0, 1.0, 1.0, 1.0, 1.0, 1.0, 1.0, 1.0, 1.0, 1.0, 1.0, 1.0, 1.0, 1.0, 1.0, 1.0, 1.0, 1.0, 1.0, 1.0, 1.0, 1.0, 1.0, 1.0, 1.0, 1.0, 1.0, 1.0, 1.0, 1.0, 1.0, 1.0, 1.0, 1.0, 1.0, 1.0, 1.0, 1.0, 1.0, 1.0, 1.0, 1.0, 1.0, 1.0, 1.0, 1.0, 1.0, 1.0, 1.0, 1.0, 1.0, 1.0, 1.0, 1.0, 1.0, 1.0, 1.0, 1.0, 1.0, 1.0, 1.0, 1.0, 1.0, 1.0, 1.0, 1.0, 1.0, 1.0, 1.0, 1.0, 1.0, 1.0, 1.0, 1.0, 1.0, 1.0, 1.0, 1.0, 1.0, 1.0, 1.0, 1.0, 1.0, 1.0, 1.0, 1.0, 1.0, 1.0, 1.0, 1.0, 1.0, 1.0, 1.0, 1.0, 1.0, 1.0, 1.0, 1.0, 1.0, 1.0, 1.0, 1.0, 1.0, 1.0, 1.0, 1.0, 1.0, 1.0, 1.0, 1.0, 1.0, 1.0, 1.0, 1.0, 1.0, 1.0, 1.0, 1.0, 1.0, 1.0, 1.0, 1.0, 1.0, 1.0, 1.0, 1.0, 1.0, 1.0, 1.0, 1.0, 1.0, 1.0, 1.0, 1.0, 1.0, 1.0, 1.0, 1.0, 1.0, 1.0, 1.0, 1.0, 1.0, 1.0, 1.0, 1.0, 1.0, 1.0, 1.0, 1.0, 1.0, 1.0, 1.0, 1.0, 1.0, 1.0, 1.0, 1.0, 1.0, 1.0, 1.0, 1.0, 1.0, 1.0, 1.0, 1.0, 1.0, 1.0, 1.0, 1.0, 1.0, 1.0, 1.0, 1.0, 1.0, 1.0, 1.0, 1.0, 1.0, 1.0, 1.0, 1.0, 1.0, 1.0, 1.0, 1.0, 1.0, 1.0, 1.0, 1.0, 1.0, 1.0, 1.0, 1.0, 1.0, 1.0, 1.0, 1.0, 1.0, 1.0, 1.0, 1.0, 1.0, 1.0, 1.0, 1.0, 1.0, 1.0, 1.0, 1.0, 1.0, 1.0, 1.0, 1.0, 1.0, 1.0, 1.0, 1.0, 1.0, 1.0, 1.0, 1.0, 1.0, 1.0, 1.0, 1.0, 1.0, 1.0, 1.0, 1.0, 1.0, 1.0, 1.0, 1.0, 1.0, 1.0, 1.0, 1.0, 1.0, 1.0, 1.0, 1.0, 1.0, 1.0, 1.0, 1.0, 1.0, 1.0, 1.0, 1.0, 1.0, 1.0, 1.0, 1.0, 1.0, 1.0, 1.0, 1.0, 1.0, 1.0, 1.0, 1.0, 1.0, 1.0, 1.0, 1.0, 1.0, 1.0, 1.0, 1.0, 1.0, 1.0, 1.0, 1.0, 1.0, 1.0, 1.0, 1.0, 1.0, 1.0, 1.0, 1.0, 1.0, 1.0, 1.0, 1.0, 1.0, 1.0, 1.0, 1.0, 1.0, 1.0, 1.0, 1.0, 1.0, 1.0, 1.0, 1.0, 1.0, 1.0, 1.0, 1.0, 1.0, 1.0, 1.0, 1.0, 1.0, 1.0, 1.0, 1.0, 1.0, 1.0, 1.0, 1.0, 1.0, 1.0, 1.0, 1.0, 1.0, 1.0, 1.0, 1.0, 1.0, 1.0, 1.0, 1.0, 1.0, 1.0, 1.0, 1.0, 1.0, 1.0, 1.0, 1.0, 1.0, 1.0, 1.0, 1.0, 1.0, 1.0, 1.0, 1.0, 1.0, 1.0, 1.0, 1.0, 1.0, 1.0, 1.0, 1.0, 1.0, 1.0, 1.0, 1.0, 1.0, 1.0, 1.0, 1.0, 1.0, 1.0, 1.0, 1.0, 1.0, 1.0, 1.0, 1.0, 1.0, 1.0, 1.0, 1.0, 1.0, 1.0, 1.0, 1.0, 1.0, 1.0, 1.0, 1.0, 1.0, 1.0, 1.0, 1.0, 1.0, 1.0, 1.0, 1.0, 1.0, 1.0, 1.0, 1.0, 1.0, 1.0, 1.0, 1.0, 1.0, 1.0, 1.0, 1.0, 1.0, 1.0, 1.0, 1.0, 1.0, 1.0, 1.0, 1.0, 1.0, 1.0, 1.0, 1.0, 1.0, 1.0, 1.0, 1.0, 1.0, 1.0, 1.0, 1.0, 1.0, 1.0, 1.0, 1.0, 1.0, 1.0, 1.0, 1.0, 1.0, 1.0, 1.0, 1.0, 1.0, 1.0, 1.0, 1.0, 1.0, 1.0, 1.0, 1.0, 1.0, 1.0, 1.0, 1.0, 1.0, 1.0, 1.0, 1.0, 1.0, 1.0, 1.0, 1.0, 1.0, 1.0, 1.0, 1.0, 1.0, 1.0, 1.0, 1.0, 1.0, 1.0, 1.0, 1.0, 1.0, 1.0, 1.0, 1.0, 1.0, 1.0, 1.0, 1.0, 1.0, 1.0, 1.0, 1.0, 1.0, 1.0, 1.0, 1.0, 1.0, 1.0, 1.0, 1.0, 1.0, 1.0, 1.0, 1.0, 1.0, 1.0, 1.0, 1.0, 1.0, 1.0, 1.0, 1.0, 1.0, 1.0, 1.0, 1.0, 1.0, 1.0, 1.0, 1.0, 1.0, 1.0, 1.0, 1.0, 1.0, 1.0, 1.0, 1.0, 1.0, 1.0, 1.0, 1.0, 1.0, 1.0, 1.0, 1.0, 1.0, 1.0, 1.0, 1.0, 1.0, 1.0, 1.0, 1.0, 1.0, 1.0, 1.0, 1.0, 1.0, 1.0, 1.0, 1.0, 1.0, 1.0, 1.0, 1.0, 1.0, 1.0, 1.0, 1.0, 1.0, 1.0, 1.0, 1.0, 1.0, 1.0, 1.0, 1.0, 1.0, 1.0, 1.0, 1.0, 1.0, 1.0, 1.0, 1.0, 1.0, 1.0, 1.0, 1.0, 1.0, 1.0, 1.0, 1.0, 1.0, 1.0, 1.0, 1.0, 1.0, 1.0, 1.0, 1.0, 1.0, 1.0, 1.0, 1.0, 1.0, 1.0, 1.0, 1.0, 1.0, 1.0, 1.0, 1.0, 1.0, 1.0, 1.0, 1.0, 1.0, 1.0, 1.0, 1.0, 1.0, 1.0, 1.0, 1.0, 1.0, 1.0, 1.0, 1.0, 1.0, 1.0, 1.0, 1.0, 1.0, 1.0, 1.0, 1.0, 1.0, 1.0, 1.0, 1.0, 1.0, 1.0, 1.0, 1.0, 1.0, 1.0, 1.0, 1.0, 1.0, 1.0, 1.0, 1.0, 1.0, 1.0, 1.0, 1.0, 1.0, 1.0, 1.0, 1.0, 1.0, 1.0, 1.0, 1.0, 1.0, 1.0, 1.0, 1.0, 1.0, 1.0, 1.0, 1.0, 1.0, 1.0, 1.0, 1.0, 1.0, 1.0, 1.0, 1.0, 1.0, 1.0, 1.0, 1.0, 1.0, 1.0, 1.0, 1.0, 1.0, 1.0, 1.0, 1.0, 1.0, 1.0, 1.0, 1.0, 1.0, 1.0, 1.0, 1.0, 1.0, 1.0, 1.0, 1.0, 1.0, 1.0, 1.0, 1.0, 1.0, 1.0, 1.0, 1.0, 1.0, 1.0, 1.0, 1.0, 1.0, 1.0, 1.0, 1.0, 1.0, 1.0, 1.0, 1.0, 1.0, 1.0, 1.0, 1.0, 1.0, 1.0, 1.0, 1.0, 1.0, 1.0, 1.0, 1.0, 1.0, 1.0, 1.0, 1.0, 1.0, 1.0])
me_r0.materials.append(mat_yasi_01)
me_r0.materials.append(mat_yasi)
me_r0.materials.append(mat_yasi_01_dup)
me_r0.use_remesh_preserve_volume = False
me_r0.use_remesh_preserve_attributes = False
me_r0.use_mirror_vertex_groups = False
me_r0.use_paint_bone_selection = False
me_r0.use_paint_mask = True
me_r0.update()

# ---- objects
ob_r0 = bpy.data.objects.new('r0', me_r0)

# ---- transforms, parenting, visibility, modifiers, constraints
ob_r0.location = (0.0, 0.0, 0.0)
ob_r0.rotation_euler = (1.571, -0.0, 0.0)
ob_r0.scale = (1.5, 1.5, 1.5)
ob_r0.lineart.crease_threshold = 0.0

# ---- collection membership
col_collection_1.objects.link(ob_r0)

# ---- scene / render settings (as saved in the file)
scene.frame_start = 1; scene.frame_end = 250; scene.frame_set(1)
scene.render.engine = 'BLENDER_EEVEE_NEXT'
scene.render.resolution_percentage = 50
scene.render.dither_intensity = 0.0
scene.cycles.use_denoising = False
scene.cycles.samples = 10
scene.cycles.sampling_pattern = 'TABULATED_SOBOL'
scene.cycles.light_sampling_threshold = 0.0
scene.cycles.use_adaptive_sampling = False
scene.cycles.use_light_tree = False
scene.cycles.blur_glossy = 0.0
scene.cycles.volume_bounces = 1
scene.cycles.pixel_filter_type = 'GAUSSIAN'
scene.cycles.sample_clamp_indirect = 0.0
scene.view_settings.view_transform = 'Standard'
bpy.context.view_layer.update()

# ---- added for rendering (the .blend has no active camera and no usable light): camera, sun
cam_auto = bpy.data.cameras.new('AutoCamera')
cam_auto.lens = 50.0
cam_auto.sensor_width = 36.0
cam_auto.clip_end = 1000.0
ob_auto_camera = bpy.data.objects.new('AutoCamera', cam_auto)
scene.collection.objects.link(ob_auto_camera)
ob_auto_camera.location = (2.46184, -2.91608, 2.77307)
ob_auto_camera.rotation_euler = (1.09748, -7.21219e-08, 0.694738)
scene.camera = ob_auto_camera
light_auto_sun = bpy.data.lights.new('AutoSun', 'SUN')
light_auto_sun.energy = 3.0
light_auto_sun.angle = 0.0523599
ob_auto_sun = bpy.data.objects.new('AutoSun', light_auto_sun)
scene.collection.objects.link(ob_auto_sun)
ob_auto_sun.rotation_euler = (0.872665, 0.174533, 0.523599)
bpy.context.view_layer.update()
